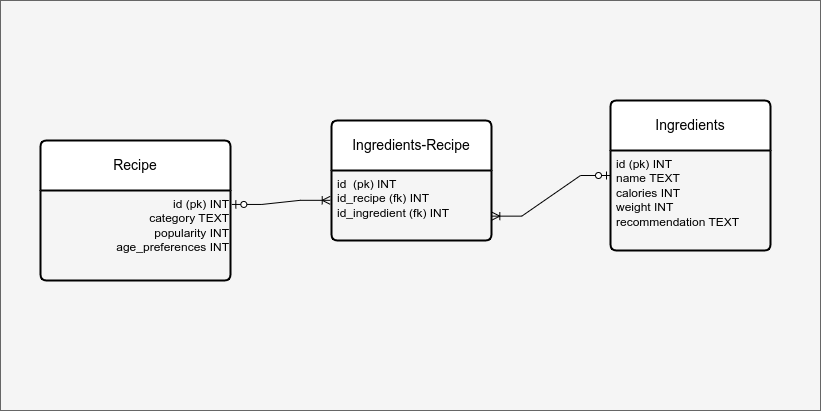

The diagram above was exported from draw.io. Its source (the exported page's mxGraphModel, read from the mxfile embedded in the PNG):
<mxGraphModel dx="593" dy="865" grid="1" gridSize="10" guides="1" tooltips="1" connect="1" arrows="1" fold="1" page="1" pageScale="1" pageWidth="827" pageHeight="1169" math="0" shadow="0">
  <root>
    <mxCell id="0" />
    <mxCell id="1" parent="0" />
    <mxCell id="_p_bdjk-o8Or-9RN0h4z-1" value="" style="rounded=0;whiteSpace=wrap;html=1;fillColor=#f5f5f5;fontColor=#333333;strokeColor=#666666;" vertex="1" parent="1">
      <mxGeometry x="830" y="60" width="820" height="410" as="geometry" />
    </mxCell>
    <mxCell id="-O0h72wNXb76EYTiDJqR-1" value="Recipe" style="swimlane;childLayout=stackLayout;horizontal=1;startSize=50;horizontalStack=0;rounded=1;fontSize=14;fontStyle=0;strokeWidth=2;resizeParent=0;resizeLast=1;shadow=0;dashed=0;align=center;arcSize=4;whiteSpace=wrap;html=1;" parent="1" vertex="1">
      <mxGeometry x="870" y="200" width="190" height="140" as="geometry" />
    </mxCell>
    <mxCell id="-O0h72wNXb76EYTiDJqR-2" value="id (pk) INT&lt;br&gt;category TEXT&lt;br&gt;popularity INT&lt;br&gt;age_preferences INT" style="align=right;strokeColor=none;fillColor=none;spacingLeft=4;fontSize=12;verticalAlign=top;resizable=0;rotatable=0;part=1;html=1;" parent="-O0h72wNXb76EYTiDJqR-1" vertex="1">
      <mxGeometry y="50" width="190" height="90" as="geometry" />
    </mxCell>
    <mxCell id="-O0h72wNXb76EYTiDJqR-5" value="Ingredients-Recipe" style="swimlane;childLayout=stackLayout;horizontal=1;startSize=50;horizontalStack=0;rounded=1;fontSize=14;fontStyle=0;strokeWidth=2;resizeParent=0;resizeLast=1;shadow=0;dashed=0;align=center;arcSize=4;whiteSpace=wrap;html=1;" parent="1" vertex="1">
      <mxGeometry x="1161" y="180" width="160" height="120" as="geometry" />
    </mxCell>
    <mxCell id="-O0h72wNXb76EYTiDJqR-6" value="id&amp;nbsp; (pk) INT&lt;br&gt;id_recipe (fk) INT&lt;br&gt;id_ingredient (fk) INT" style="align=left;strokeColor=none;fillColor=none;spacingLeft=4;fontSize=12;verticalAlign=top;resizable=0;rotatable=0;part=1;html=1;" parent="-O0h72wNXb76EYTiDJqR-5" vertex="1">
      <mxGeometry y="50" width="160" height="70" as="geometry" />
    </mxCell>
    <mxCell id="-O0h72wNXb76EYTiDJqR-7" value="Ingredients" style="swimlane;childLayout=stackLayout;horizontal=1;startSize=50;horizontalStack=0;rounded=1;fontSize=14;fontStyle=0;strokeWidth=2;resizeParent=0;resizeLast=1;shadow=0;dashed=0;align=center;arcSize=4;whiteSpace=wrap;html=1;" parent="1" vertex="1">
      <mxGeometry x="1440" y="160" width="160" height="150" as="geometry" />
    </mxCell>
    <mxCell id="-O0h72wNXb76EYTiDJqR-8" value="id (pk) INT&lt;br&gt;name TEXT&lt;br&gt;calories INT&lt;br&gt;weight INT&lt;br&gt;recommendation TEXT" style="align=left;strokeColor=none;fillColor=none;spacingLeft=4;fontSize=12;verticalAlign=top;resizable=0;rotatable=0;part=1;html=1;" parent="-O0h72wNXb76EYTiDJqR-7" vertex="1">
      <mxGeometry y="50" width="160" height="100" as="geometry" />
    </mxCell>
    <mxCell id="dOZsj8KRizo_eLgk_Ss3-2" style="edgeStyle=orthogonalEdgeStyle;rounded=0;orthogonalLoop=1;jettySize=auto;html=1;exitX=0.5;exitY=1;exitDx=0;exitDy=0;" parent="-O0h72wNXb76EYTiDJqR-7" source="-O0h72wNXb76EYTiDJqR-8" target="-O0h72wNXb76EYTiDJqR-8" edge="1">
      <mxGeometry relative="1" as="geometry" />
    </mxCell>
    <mxCell id="dOZsj8KRizo_eLgk_Ss3-4" style="edgeStyle=orthogonalEdgeStyle;rounded=0;orthogonalLoop=1;jettySize=auto;html=1;exitX=0.5;exitY=1;exitDx=0;exitDy=0;" parent="-O0h72wNXb76EYTiDJqR-7" source="-O0h72wNXb76EYTiDJqR-8" target="-O0h72wNXb76EYTiDJqR-8" edge="1">
      <mxGeometry relative="1" as="geometry" />
    </mxCell>
    <mxCell id="-O0h72wNXb76EYTiDJqR-9" value="" style="edgeStyle=entityRelationEdgeStyle;fontSize=12;html=1;endArrow=ERoneToMany;startArrow=ERzeroToOne;rounded=0;entryX=1.002;entryY=0.652;entryDx=0;entryDy=0;entryPerimeter=0;exitX=0;exitY=0.25;exitDx=0;exitDy=0;" parent="1" source="-O0h72wNXb76EYTiDJqR-8" target="-O0h72wNXb76EYTiDJqR-6" edge="1">
      <mxGeometry width="100" height="100" relative="1" as="geometry">
        <mxPoint x="1280" y="840" as="sourcePoint" />
        <mxPoint x="1380" y="740" as="targetPoint" />
      </mxGeometry>
    </mxCell>
    <mxCell id="-O0h72wNXb76EYTiDJqR-10" value="" style="edgeStyle=entityRelationEdgeStyle;fontSize=12;html=1;endArrow=ERoneToMany;startArrow=ERzeroToOne;rounded=0;entryX=-0.008;entryY=0.426;entryDx=0;entryDy=0;entryPerimeter=0;exitX=1.007;exitY=0.155;exitDx=0;exitDy=0;exitPerimeter=0;" parent="1" source="-O0h72wNXb76EYTiDJqR-2" target="-O0h72wNXb76EYTiDJqR-6" edge="1">
      <mxGeometry width="100" height="100" relative="1" as="geometry">
        <mxPoint x="1320" y="520" as="sourcePoint" />
        <mxPoint x="1470" y="560" as="targetPoint" />
      </mxGeometry>
    </mxCell>
  </root>
</mxGraphModel>